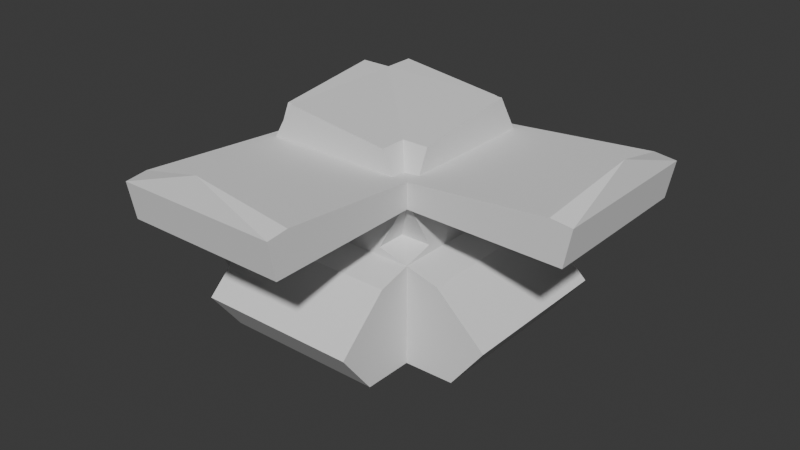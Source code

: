# Source: tankWIP.blend  (saved by Blender 4.4.30; exported with 4.5.12 LTS)
import bpy
from mathutils import Matrix  # noqa: F401  (used for matrix-valued properties, if any)

bpy.ops.wm.read_factory_settings(use_empty=True)
scene = bpy.context.scene
scene.name = 'Scene'

# ---- collections
col_collection = bpy.data.collections.new('Collection'); scene.collection.children.link(col_collection)

# ---- world
world_world = bpy.data.worlds.new('World'); scene.world = world_world
world_world.use_nodes = True; world_world.node_tree.nodes.clear()
_N = world_world.node_tree.nodes; _L = world_world.node_tree.links
n0 = _N.new('ShaderNodeOutputWorld'); n0.name = 'World Output'; n0.location = (300, 300)
n1 = _N.new('ShaderNodeBackground'); n1.name = 'Background'; n1.location = (10, 300)
n1.inputs[0].default_value = (0.05088, 0.05088, 0.05088, 1.0)
_L.new(n1.outputs[0], n0.inputs[0])
n0.is_active_output = True
world_world.color = (0.05088, 0.05088, 0.05088)
world_world.sun_shadow_jitter_overblur = 0.0

# ---- meshes
me_cube_001 = bpy.data.meshes.new('Cube.001')
me_cube_001.from_pydata([(-1.64, -1.0, -1.012), (-0.6273, -1.0, 1.665), (-1.64, 1.0, -1.012), (-0.6273, 1.0, 1.665), (1.615, -1.0, -0.9627), (0.677, -1.0, 1.503), (1.615, 1.0, -0.9627), (0.677, 1.0, 1.503), (-2.09, -1.0, -0.5329), (-1.303, -1.0, 0.8225), (-0.7962, -1.0, 0.6932), (-0.9789, -1.0, 1.067), (-0.9789, 1.0, 1.067), (-0.7962, 1.0, 0.6932), (-1.303, 1.0, 0.8225), (-2.09, 1.0, -0.5329), (0.9453, 1.0, 0.9168), (0.6236, 1.0, 0.3491), (1.401, 1.0, 0.1417), (2.018, 1.0, -0.4323), (0.9453, -1.0, 0.9168), (0.6236, -1.0, 0.3491), (1.401, -1.0, 0.1417), (2.018, -1.0, -0.4323), (0.8112, 1.0, 1.21), (0.8112, -1.0, 1.21), (2.957, 1.0, 1.337), (2.871, 1.0, 0.8878), (2.957, -1.0, 1.337), (2.871, -1.0, 0.8878), (2.698, -1.0, 1.368), (2.698, 1.0, 1.368), (2.883, -6.092e-08, 1.669)], [], [(11, 1, 3, 12), (12, 3, 7, 24, 16), (24, 7, 5, 25), (20, 25, 5, 1, 11), (2, 6, 4, 0), (7, 3, 1, 5), (4, 23, 8, 0), (23, 22, 21, 10, 9, 8), (21, 20, 11, 10), (6, 19, 23, 4), (19, 18, 22, 23), (18, 17, 21, 22), (17, 16, 20, 21), (2, 15, 19, 6), (15, 14, 13, 17, 18, 19), (13, 12, 16, 17), (0, 8, 15, 2), (8, 9, 14, 15), (9, 10, 13, 14), (10, 11, 12, 13), (25, 20, 29, 28, 30), (27, 26, 28, 29), (26, 31, 32), (16, 24, 31, 26, 27), (20, 16, 27, 29), (24, 25, 30, 31), (28, 26, 32), (31, 30, 32), (30, 28, 32)])
_uv = me_cube_001.uv_layers.new(name='UVMap')
_uv.uv.foreach_set('vector', [0.575, 0.0, 0.625, 0.0, 0.625, 0.25, 0.575, 0.25, 0.575, 0.25, 0.625, 0.25, 0.625, 0.5, 0.6, 0.5, 0.575, 0.5, 0.6, 0.5, 0.625, 0.5, 0.625, 0.75, 0.6, 0.75, 0.575, 0.75, 0.6, 0.75, 0.625, 0.75, 0.625, 1.0, 0.575, 1.0, 0.125, 0.5, 0.375, 0.5, 0.375, 0.75, 0.125, 0.75, 0.625, 0.5, 0.875, 0.5, 0.875, 0.75, 0.625, 0.75, 0.375, 0.75, 0.425, 0.75, 0.425, 1.0, 0.375, 1.0, 0.425, 0.75, 0.475, 0.75, 0.475, 0.875, 0.475, 0.9375, 0.475, 1.0, 0.425, 1.0, 0.525, 0.75, 0.575, 0.75, 0.575, 1.0, 0.525, 1.0, 0.375, 0.5, 0.425, 0.5, 0.425, 0.75, 0.375, 0.75, 0.425, 0.5, 0.475, 0.5, 0.475, 0.75, 0.425, 0.75, 0.475, 0.5, 0.525, 0.5, 0.525, 0.75, 0.475, 0.75, 0.525, 0.5, 0.575, 0.5, 0.575, 0.75, 0.525, 0.75, 0.375, 0.25, 0.425, 0.25, 0.425, 0.5, 0.375, 0.5, 0.425, 0.25, 0.475, 0.25, 0.475, 0.3125, 0.475, 0.375, 0.475, 0.5, 0.425, 0.5, 0.525, 0.25, 0.575, 0.25, 0.575, 0.5, 0.525, 0.5, 0.375, 0.0, 0.425, 0.0, 0.425, 0.25, 0.375, 0.25, 0.425, 0.0, 0.475, 0.0, 0.475, 0.25, 0.425, 0.25, 0.475, 0.0, 0.525, 0.0, 0.525, 0.25, 0.475, 0.25, 0.525, 0.0, 0.575, 0.0, 0.575, 0.25, 0.525, 0.25, 0.6, 0.75, 0.575, 0.75, 0.575, 0.75, 0.6, 0.75, 0.6, 0.75, 0.575, 0.5, 0.6, 0.5, 0.6, 0.75, 0.575, 0.75, 0.6, 0.5, 0.6, 0.5, 0.6, 0.5, 0.575, 0.5, 0.6, 0.5, 0.6, 0.5, 0.6, 0.5, 0.575, 0.5, 0.575, 0.75, 0.575, 0.5, 0.575, 0.5, 0.575, 0.75, 0.6, 0.5, 0.6, 0.75, 0.6, 0.75, 0.6, 0.5, 0.6, 0.75, 0.6, 0.5, 0.6, 0.75, 0.6, 0.5, 0.6, 0.75, 0.6, 0.5, 0.6, 0.75, 0.6, 0.75, 0.6, 0.75])
me_cube_001.update()
me_cube_002 = bpy.data.meshes.new('Cube.002')
me_cube_002.from_pydata([(-1.64, -1.0, -1.012), (-0.6273, -1.0, 1.665), (-1.64, 1.0, -1.012), (-0.6273, 1.0, 1.665), (1.615, -1.0, -0.9627), (0.677, -1.0, 1.503), (1.615, 1.0, -0.9627), (0.677, 1.0, 1.503), (-2.09, -1.0, -0.5329), (-1.303, -1.0, 0.8225), (-0.7962, -1.0, 0.6932), (-0.9789, -1.0, 1.067), (-0.9789, 1.0, 1.067), (-0.7962, 1.0, 0.6932), (-1.303, 1.0, 0.8225), (-2.09, 1.0, -0.5329), (0.9453, 1.0, 0.9168), (0.6236, 1.0, 0.3491), (1.401, 1.0, 0.1417), (2.018, 1.0, -0.4323), (0.9453, -1.0, 0.9168), (0.6236, -1.0, 0.3491), (1.401, -1.0, 0.1417), (2.018, -1.0, -0.4323), (0.8112, 1.0, 1.21), (0.8112, -1.0, 1.21), (2.957, 1.0, 1.337), (2.871, 1.0, 0.8878), (2.957, -1.0, 1.337), (2.871, -1.0, 0.8878), (2.698, -1.0, 1.368), (2.698, 1.0, 1.368), (2.883, -6.092e-08, 1.669)], [], [(11, 1, 3, 12), (12, 3, 7, 24, 16), (24, 7, 5, 25), (20, 25, 5, 1, 11), (2, 6, 4, 0), (7, 3, 1, 5), (4, 23, 8, 0), (23, 22, 21, 10, 9, 8), (21, 20, 11, 10), (6, 19, 23, 4), (19, 18, 22, 23), (18, 17, 21, 22), (17, 16, 20, 21), (2, 15, 19, 6), (15, 14, 13, 17, 18, 19), (13, 12, 16, 17), (0, 8, 15, 2), (8, 9, 14, 15), (9, 10, 13, 14), (10, 11, 12, 13), (25, 20, 29, 28, 30), (27, 26, 28, 29), (26, 31, 32), (16, 24, 31, 26, 27), (20, 16, 27, 29), (24, 25, 30, 31), (28, 26, 32), (31, 30, 32), (30, 28, 32)])
_uv = me_cube_002.uv_layers.new(name='UVMap')
_uv.uv.foreach_set('vector', [0.575, 0.0, 0.625, 0.0, 0.625, 0.25, 0.575, 0.25, 0.575, 0.25, 0.625, 0.25, 0.625, 0.5, 0.6, 0.5, 0.575, 0.5, 0.6, 0.5, 0.625, 0.5, 0.625, 0.75, 0.6, 0.75, 0.575, 0.75, 0.6, 0.75, 0.625, 0.75, 0.625, 1.0, 0.575, 1.0, 0.125, 0.5, 0.375, 0.5, 0.375, 0.75, 0.125, 0.75, 0.625, 0.5, 0.875, 0.5, 0.875, 0.75, 0.625, 0.75, 0.375, 0.75, 0.425, 0.75, 0.425, 1.0, 0.375, 1.0, 0.425, 0.75, 0.475, 0.75, 0.475, 0.875, 0.475, 0.9375, 0.475, 1.0, 0.425, 1.0, 0.525, 0.75, 0.575, 0.75, 0.575, 1.0, 0.525, 1.0, 0.375, 0.5, 0.425, 0.5, 0.425, 0.75, 0.375, 0.75, 0.425, 0.5, 0.475, 0.5, 0.475, 0.75, 0.425, 0.75, 0.475, 0.5, 0.525, 0.5, 0.525, 0.75, 0.475, 0.75, 0.525, 0.5, 0.575, 0.5, 0.575, 0.75, 0.525, 0.75, 0.375, 0.25, 0.425, 0.25, 0.425, 0.5, 0.375, 0.5, 0.425, 0.25, 0.475, 0.25, 0.475, 0.3125, 0.475, 0.375, 0.475, 0.5, 0.425, 0.5, 0.525, 0.25, 0.575, 0.25, 0.575, 0.5, 0.525, 0.5, 0.375, 0.0, 0.425, 0.0, 0.425, 0.25, 0.375, 0.25, 0.425, 0.0, 0.475, 0.0, 0.475, 0.25, 0.425, 0.25, 0.475, 0.0, 0.525, 0.0, 0.525, 0.25, 0.475, 0.25, 0.525, 0.0, 0.575, 0.0, 0.575, 0.25, 0.525, 0.25, 0.6, 0.75, 0.575, 0.75, 0.575, 0.75, 0.6, 0.75, 0.6, 0.75, 0.575, 0.5, 0.6, 0.5, 0.6, 0.75, 0.575, 0.75, 0.6, 0.5, 0.6, 0.5, 0.6, 0.5, 0.575, 0.5, 0.6, 0.5, 0.6, 0.5, 0.6, 0.5, 0.575, 0.5, 0.575, 0.75, 0.575, 0.5, 0.575, 0.5, 0.575, 0.75, 0.6, 0.5, 0.6, 0.75, 0.6, 0.75, 0.6, 0.5, 0.6, 0.75, 0.6, 0.5, 0.6, 0.75, 0.6, 0.5, 0.6, 0.75, 0.6, 0.5, 0.6, 0.75, 0.6, 0.75, 0.6, 0.75])
me_cube_002.update()

# ---- objects
ob_empty = bpy.data.objects.new('Empty', None)
ob_tanksihoulette = bpy.data.objects.new('TankSihoulette', me_cube_001)
ob_tanksihoulette_001 = bpy.data.objects.new('TankSihoulette.001', me_cube_002)

# ---- transforms, parenting, visibility, modifiers, constraints
ob_empty.location = (0.5436, 19.43, 1.723)
ob_empty.rotation_euler = (1.571, 0.0, 0.0)
ob_empty.scale = (1.974, 1.974, 1.974)
ob_empty.empty_display_type = 'IMAGE'
ob_empty.empty_display_size = 5.0
ob_tanksihoulette.location = (0.0, 0.0, 0.0)
ob_tanksihoulette_001.location = (0.0, 0.0, 0.0)
ob_tanksihoulette_001.rotation_euler = (0.0, -0.0, -1.571)

# ---- collection membership
col_collection.objects.link(ob_empty)
col_collection.objects.link(ob_tanksihoulette)
col_collection.objects.link(ob_tanksihoulette_001)

# ---- scene / render settings (as saved in the file)
scene.frame_start = 1; scene.frame_end = 250; scene.frame_set(1)
scene.render.engine = 'BLENDER_EEVEE_NEXT'
bpy.context.view_layer.update()

# ---- added for rendering (the .blend has no active camera and no usable light): camera, sun
cam_auto = bpy.data.cameras.new('AutoCamera')
cam_auto.lens = 50.0
cam_auto.sensor_width = 36.0
cam_auto.clip_end = 1000.0
ob_auto_camera = bpy.data.objects.new('AutoCamera', cam_auto)
scene.collection.objects.link(ob_auto_camera)
ob_auto_camera.location = (7.48784, -8.89866, 5.97162)
ob_auto_camera.rotation_euler = (1.09748, -7.21219e-08, 0.694738)
scene.camera = ob_auto_camera
light_auto_sun = bpy.data.lights.new('AutoSun', 'SUN')
light_auto_sun.energy = 3.0
light_auto_sun.angle = 0.0523599
ob_auto_sun = bpy.data.objects.new('AutoSun', light_auto_sun)
scene.collection.objects.link(ob_auto_sun)
ob_auto_sun.rotation_euler = (0.872665, 0.174533, 0.523599)
bpy.context.view_layer.update()
